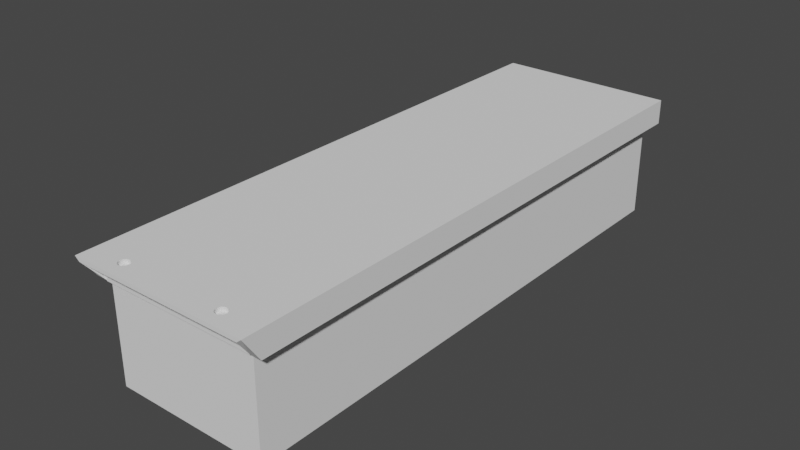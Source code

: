 # Source: electronics_housing.blend  (saved by Blender 2.81.16; exported with 4.5.12 LTS)
import bpy
from mathutils import Matrix  # noqa: F401  (used for matrix-valued properties, if any)

bpy.ops.wm.read_factory_settings(use_empty=True)
scene = bpy.context.scene
scene.name = 'Scene'

# ---- collections
col_collection = bpy.data.collections.new('Collection'); scene.collection.children.link(col_collection)

# ---- world
world_world = bpy.data.worlds.new('World'); scene.world = world_world
world_world.use_nodes = True; world_world.node_tree.nodes.clear()
_N = world_world.node_tree.nodes; _L = world_world.node_tree.links
n0 = _N.new('ShaderNodeOutputWorld'); n0.name = 'World Output'; n0.location = (300, 300)
n1 = _N.new('ShaderNodeBackground'); n1.name = 'Background'; n1.location = (10, 300)
n1.inputs[0].default_value = (0.05088, 0.05088, 0.05088, 1.0)
_L.new(n1.outputs[0], n0.inputs[0])
n0.is_active_output = True
world_world.color = (0.05088, 0.05088, 0.05088)
world_world.use_sun_shadow = False
world_world.sun_shadow_jitter_overblur = 0.0

# ---- meshes
me_cube_001 = bpy.data.meshes.new('Cube.001')
me_cube_001.from_pydata([(-1.0, -1.0, -1.0), (-1.0, -1.0, 1.0), (-1.0, 1.0, -1.0), (-1.0, 1.0, 1.0), (1.0, -1.0, -1.0), (1.0, -1.0, 1.0), (1.0, 1.0, -1.0), (1.0, 1.0, 1.0)], [], [(0, 1, 3, 2), (2, 3, 7, 6), (6, 7, 5, 4), (4, 5, 1, 0), (2, 6, 4, 0), (7, 3, 1, 5)])
_uv = me_cube_001.uv_layers.new(name='UVMap')
_uv.uv.foreach_set('vector', [0.375, 0.0, 0.625, 0.0, 0.625, 0.25, 0.375, 0.25, 0.375, 0.25, 0.625, 0.25, 0.625, 0.5, 0.375, 0.5, 0.375, 0.5, 0.625, 0.5, 0.625, 0.75, 0.375, 0.75, 0.375, 0.75, 0.625, 0.75, 0.625, 1.0, 0.375, 1.0, 0.125, 0.5, 0.375, 0.5, 0.375, 0.75, 0.125, 0.75, 0.625, 0.5, 0.875, 0.5, 0.875, 0.75, 0.625, 0.75])
me_cube_001.use_remesh_fix_poles = True
me_cube_001.use_remesh_preserve_attributes = False
me_cube_001.use_mirror_vertex_groups = False
me_cube_001.update()
me_cube_004 = bpy.data.meshes.new('Cube.004')
me_cube_004.from_pydata([(-0.949, 0.9885, 0.6877), (0.949, 0.9885, 0.6877), (-1.0, -1.0, -1.0), (1.0, -1.0, -1.0), (-0.8703, 0.9885, -1.0), (0.8721, 0.9885, -1.0), (0.8721, -1.0, -1.0), (-0.8703, -1.0, -1.0), (-1.0, -1.0, -1.0), (1.0, -1.0, -1.0), (0.8721, -1.0, -1.0), (-0.8703, -1.0, -1.0), (-1.0, -1.0, -1.0), (-1.0, -1.062, 1.0), (1.0, -1.062, 1.0), (1.0, -1.001, -1.0), (0.8721, -1.001, -1.0), (0.949, -1.062, 0.6877), (-0.949, -1.062, 0.6877), (-0.8703, -1.0, -1.0), (0.5339, -0.9939, 1.0), (0.5339, -0.9939, 0.6877), (0.5393, -0.9906, 1.0), (0.5393, -0.9906, 0.6877), (0.6107, -0.9835, 1.0), (0.6107, -0.9835, 0.6877), (0.5997, -0.9824, 1.0), (0.5997, -0.9824, 0.6877), (0.5305, -0.9975, 1.0), (0.5305, -0.9975, 0.6877), (0.6298, -0.9877, 1.0), (0.6298, -0.9877, 0.6877), (0.6209, -1.017, 1.0), (0.6209, -1.017, 0.6877), (0.6107, -1.019, 1.0), (0.6107, -1.019, 0.6877), (0.6371, -0.9906, 1.0), (0.6371, -0.9906, 0.6877), (0.5997, -1.02, 1.0), (0.5997, -1.02, 0.6877), (0.5657, -1.019, 1.0), (0.5657, -1.019, 0.6877), (0.5294, -1.001, 1.0), (0.5294, -1.001, 0.6877), (0.5657, -0.9835, 1.0), (0.5657, -0.9835, 0.6877), (0.5556, -1.017, 1.0), (0.5556, -1.017, 0.6877), (0.6459, -1.005, 1.0), (0.6459, -1.005, 0.6877), (0.6298, -1.015, 1.0), (0.6298, -1.015, 0.6877), (0.6426, -1.009, 1.0), (0.6426, -1.009, 0.6877), (0.6471, -1.001, 1.0), (0.6471, -1.001, 0.6877), (0.5466, -0.9877, 1.0), (0.5466, -0.9877, 0.6877), (0.5556, -0.9853, 1.0), (0.5556, -0.9853, 0.6877), (0.5882, -1.021, 1.0), (0.5882, -1.021, 0.6877), (0.5882, -0.9821, 1.0), (0.5882, -0.9821, 0.6877), (0.6459, -0.9975, 1.0), (0.6459, -0.9975, 0.6877), (0.6209, -0.9853, 1.0), (0.6209, -0.9853, 0.6877), (0.6426, -0.9939, 1.0), (0.6426, -0.9939, 0.6877), (0.5339, -1.009, 1.0), (0.5339, -1.009, 0.6877), (0.5393, -1.012, 1.0), (0.5393, -1.012, 0.6877), (0.5305, -1.005, 1.0), (0.5305, -1.005, 0.6877), (0.5466, -1.015, 1.0), (0.5466, -1.015, 0.6877), (0.5768, -1.02, 1.0), (0.5768, -1.02, 0.6877), (0.6371, -1.012, 1.0), (0.6371, -1.012, 0.6877), (0.5768, -0.9824, 1.0), (0.5768, -0.9824, 0.6877), (-0.6426, -0.9939, 1.0), (-0.6426, -0.9939, 0.6877), (-0.6371, -0.9906, 1.0), (-0.6371, -0.9906, 0.6877), (-0.5657, -0.9835, 1.0), (-0.5657, -0.9835, 0.6877), (-0.5768, -0.9824, 1.0), (-0.5768, -0.9824, 0.6877), (-0.6459, -0.9975, 1.0), (-0.6459, -0.9975, 0.6877), (-0.5466, -0.9877, 1.0), (-0.5466, -0.9877, 0.6877), (-0.5556, -1.017, 1.0), (-0.5556, -1.017, 0.6877), (-0.5657, -1.019, 1.0), (-0.5657, -1.019, 0.6877), (-0.5393, -0.9906, 1.0), (-0.5393, -0.9906, 0.6877), (-0.5768, -1.02, 1.0), (-0.5768, -1.02, 0.6877), (-0.6107, -1.019, 1.0), (-0.6107, -1.019, 0.6877), (-0.6471, -1.001, 1.0), (-0.6471, -1.001, 0.6877), (-0.6107, -0.9835, 1.0), (-0.6107, -0.9835, 0.6877), (-0.6209, -1.017, 1.0), (-0.6209, -1.017, 0.6877), (-0.5305, -1.005, 1.0), (-0.5305, -1.005, 0.6877), (-0.5466, -1.015, 1.0), (-0.5466, -1.015, 0.6877), (-0.5339, -1.009, 1.0), (-0.5339, -1.009, 0.6877), (-0.5294, -1.001, 1.0), (-0.5294, -1.001, 0.6877), (-0.6298, -0.9877, 1.0), (-0.6298, -0.9877, 0.6877), (-0.6209, -0.9853, 1.0), (-0.6209, -0.9853, 0.6877), (-0.5882, -1.021, 1.0), (-0.5882, -1.021, 0.6877), (-0.5882, -0.9821, 1.0), (-0.5882, -0.9821, 0.6877), (-0.5305, -0.9975, 1.0), (-0.5305, -0.9975, 0.6877), (-0.5556, -0.9853, 1.0), (-0.5556, -0.9853, 0.6877), (-0.5339, -0.9939, 1.0), (-0.5339, -0.9939, 0.6877), (-0.6426, -1.009, 1.0), (-0.6426, -1.009, 0.6877), (-0.6371, -1.012, 1.0), (-0.6371, -1.012, 0.6877), (-0.6459, -1.005, 1.0), (-0.6459, -1.005, 0.6877), (-0.6298, -1.015, 1.0), (-0.6298, -1.015, 0.6877), (-0.5997, -1.02, 1.0), (-0.5997, -1.02, 0.6877), (-0.5393, -1.012, 1.0), (-0.5393, -1.012, 0.6877), (-0.5997, -0.9824, 1.0), (-0.5997, -0.9824, 0.6877), (-1.0, 1.016, 1.0), (-1.0, 1.016, -1.0), (1.0, 1.016, -1.0), (1.0, 1.016, 1.0)], [], [(42, 118, 112, 116, 144, 114, 96, 98, 102, 124, 142, 104, 110, 140, 136, 134, 138, 106, 13, 14, 54, 48, 52, 80, 50, 32, 34, 38, 60, 78, 40, 46, 76, 72, 70, 74), (2, 7, 19, 12), (14, 15, 3, 9, 150, 151), (5, 1, 0, 4), (8, 149, 150, 9, 10, 5, 4, 11), (3, 6, 10, 9), (6, 16, 17, 1, 5, 10), (0, 18, 19, 7, 11, 4), (1, 17, 55, 65, 69, 37, 31, 67, 25, 27, 63, 83, 45, 59, 57, 23, 21, 29, 43, 119, 129, 133, 101, 95, 131, 89, 91, 127, 147, 109, 123, 121, 87, 85, 93, 107, 18, 0), (7, 2, 8, 11), (15, 14, 13, 12, 19, 18, 17, 16), (6, 3, 15, 16), (13, 148, 149, 8, 2, 12), (49, 48, 54, 55), (51, 50, 80, 81), (81, 80, 52, 53), (29, 28, 42, 43), (65, 64, 68, 69), (55, 54, 64, 65), (37, 36, 30, 31), (63, 62, 82, 83), (79, 78, 60, 61), (23, 22, 20, 21), (61, 60, 38, 39), (83, 82, 44, 45), (31, 30, 66, 67), (47, 46, 40, 41), (67, 66, 24, 25), (33, 32, 50, 51), (59, 58, 56, 57), (21, 20, 28, 29), (35, 34, 32, 33), (77, 76, 46, 47), (71, 70, 72, 73), (27, 26, 62, 63), (69, 68, 36, 37), (43, 42, 74, 75), (53, 52, 48, 49), (41, 40, 78, 79), (45, 44, 58, 59), (25, 24, 26, 27), (39, 38, 34, 35), (75, 74, 70, 71), (57, 56, 22, 23), (73, 72, 76, 77), (113, 112, 118, 119), (115, 114, 144, 145), (145, 144, 116, 117), (93, 92, 106, 107), (129, 128, 132, 133), (119, 118, 128, 129), (101, 100, 94, 95), (127, 126, 146, 147), (143, 142, 124, 125), (87, 86, 84, 85), (125, 124, 102, 103), (147, 146, 108, 109), (95, 94, 130, 131), (111, 110, 104, 105), (131, 130, 88, 89), (97, 96, 114, 115), (123, 122, 120, 121), (85, 84, 92, 93), (99, 98, 96, 97), (141, 140, 110, 111), (135, 134, 136, 137), (91, 90, 126, 127), (133, 132, 100, 101), (107, 106, 138, 139), (117, 116, 112, 113), (105, 104, 142, 143), (109, 108, 122, 123), (89, 88, 90, 91), (103, 102, 98, 99), (139, 138, 134, 135), (121, 120, 86, 87), (137, 136, 140, 141), (149, 148, 151, 150), (14, 151, 148, 13, 106, 92, 84, 86, 120, 122, 108, 146, 126, 90, 88, 130, 94, 100, 132, 128, 118, 42, 28, 20, 22, 56, 58, 44, 82, 62, 26, 24, 66, 30, 36, 68, 64, 54), (18, 107, 139, 135, 137, 141, 111, 105, 143, 125, 103, 99, 97, 115, 145, 117, 113, 119, 43, 75, 71, 73, 77, 47, 41, 79, 61, 39, 35, 33, 51, 81, 53, 49, 55, 17)])
_uv = me_cube_004.uv_layers.new(name='UVMap')
_uv.uv.foreach_set('vector', [0.6277, 0.7987, 0.6291, 0.9297, 0.6288, 0.9306, 0.6285, 0.9317, 0.6283, 0.9331, 0.6281, 0.9346, 0.6279, 0.9361, 0.6278, 0.9377, 0.6277, 0.9393, 0.6277, 0.9408, 0.6278, 0.9421, 0.6279, 0.9433, 0.628, 0.9442, 0.6282, 0.9448, 0.6285, 0.9451, 0.6288, 0.9451, 0.6291, 0.9447, 0.6294, 0.9441, 0.625, 1.0, 0.625, 0.75, 0.6275, 0.7843, 0.6274, 0.785, 0.6272, 0.786, 0.6271, 0.7872, 0.627, 0.7886, 0.6269, 0.79, 0.6269, 0.7916, 0.6268, 0.7931, 0.6268, 0.7946, 0.6268, 0.796, 0.6269, 0.7972, 0.627, 0.7981, 0.6271, 0.7988, 0.6273, 0.7993, 0.6274, 0.7994, 0.6276, 0.7992, 0.375, 1.0, 0.375, 0.9838, 0.375, 0.9838, 0.375, 1.0, 0.625, 0.75, 0.375, 0.75, 0.375, 0.75, 0.375, 0.75, 0.375, 0.5, 0.625, 0.5, 0.3789, 0.5, 0.625, 0.5, 0.625, 0.25, 0.3789, 0.25, 0.125, 0.75, 0.125, 0.5, 0.375, 0.5, 0.375, 0.75, 0.359, 0.75, 0.359, 0.5014, 0.1412, 0.5014, 0.1412, 0.75, 0.375, 0.75, 0.375, 0.766, 0.375, 0.766, 0.375, 0.75, 0.375, 0.766, 0.375, 0.766, 0.586, 0.7564, 0.625, 0.5, 0.3789, 0.5, 0.375, 0.766, 0.625, 0.25, 0.586, 0.9936, 0.375, 0.9838, 0.375, 0.9838, 0.3789, 0.0001574, 0.3789, 0.25, 0.625, 0.5, 0.586, 0.7564, 0.5896, 0.7842, 0.5898, 0.7837, 0.59, 0.7836, 0.5902, 0.7837, 0.5904, 0.7841, 0.5905, 0.7848, 0.5907, 0.7858, 0.5908, 0.787, 0.5908, 0.7883, 0.5908, 0.7898, 0.5908, 0.7913, 0.5907, 0.7928, 0.5906, 0.7943, 0.5905, 0.7957, 0.5903, 0.7969, 0.5901, 0.7979, 0.5898, 0.7987, 0.5913, 0.9296, 0.5917, 0.929, 0.592, 0.9287, 0.5924, 0.9287, 0.5927, 0.929, 0.593, 0.9296, 0.5932, 0.9305, 0.5933, 0.9316, 0.5934, 0.9329, 0.5934, 0.9344, 0.5934, 0.9359, 0.5932, 0.9375, 0.593, 0.9391, 0.5927, 0.9406, 0.5924, 0.9419, 0.592, 0.9431, 0.5916, 0.944, 0.586, 0.9936, 0.875, 0.5, 0.375, 0.9838, 0.375, 1.0, 0.375, 1.0, 0.375, 0.9838, 0.375, 0.75, 0.625, 0.75, 0.625, 1.0, 0.375, 1.0, 0.375, 0.9838, 0.586, 0.9936, 0.586, 0.7564, 0.375, 0.766, 0.375, 0.766, 0.375, 0.75, 0.375, 0.75, 0.375, 0.766, 0.625, 1.0, 0.625, 0.25, 0.375, 0.25, 0.375, 1.0, 0.375, 1.0, 0.375, 1.0, 0.7188, 0.769, 0.7188, 0.7827, 0.75, 0.7827, 0.75, 0.769, 0.625, 0.769, 0.625, 0.7827, 0.6562, 0.7827, 0.6563, 0.769, 0.6563, 0.769, 0.6562, 0.7827, 0.6875, 0.7827, 0.6875, 0.769, 0.2188, 0.769, 0.2188, 0.7827, 0.25, 0.7827, 0.25, 0.769, 0.7812, 0.769, 0.7812, 0.7827, 0.8125, 0.7827, 0.8125, 0.769, 0.75, 0.769, 0.75, 0.7827, 0.7812, 0.7827, 0.7812, 0.769, 0.8438, 0.769, 0.8438, 0.7827, 0.875, 0.7827, 0.875, 0.769, 0.0, 0.769, 0.0, 0.7827, 0.03125, 0.7827, 0.03125, 0.769, 0.4688, 0.769, 0.4688, 0.7827, 0.5, 0.7827, 0.5, 0.769, 0.1562, 0.769, 0.1562, 0.7827, 0.1875, 0.7827, 0.1875, 0.769, 0.5, 0.769, 0.5, 0.7827, 0.5312, 0.7827, 0.5312, 0.769, 0.03125, 0.769, 0.03125, 0.7827, 0.0625, 0.7827, 0.0625, 0.769, 0.875, 0.769, 0.875, 0.7827, 0.9062, 0.7827, 0.9062, 0.769, 0.4063, 0.769, 0.4062, 0.7827, 0.4375, 0.7827, 0.4375, 0.769, 0.9062, 0.769, 0.9062, 0.7827, 0.9375, 0.7827, 0.9375, 0.769, 0.5938, 0.769, 0.5938, 0.7827, 0.625, 0.7827, 0.625, 0.769, 0.09375, 0.769, 0.09375, 0.7827, 0.125, 0.7827, 0.125, 0.769, 0.1875, 0.769, 0.1875, 0.7827, 0.2188, 0.7827, 0.2188, 0.769, 0.5625, 0.769, 0.5625, 0.7827, 0.5938, 0.7827, 0.5938, 0.769, 0.375, 0.769, 0.375, 0.7827, 0.4062, 0.7827, 0.4063, 0.769, 0.3125, 0.769, 0.3125, 0.7827, 0.3438, 0.7827, 0.3438, 0.769, 0.9688, 0.769, 0.9688, 0.7827, 1.0, 0.7827, 1.0, 0.769, 0.8125, 0.769, 0.8125, 0.7827, 0.8438, 0.7827, 0.8438, 0.769, 0.25, 0.769, 0.25, 0.7827, 0.2812, 0.7827, 0.2812, 0.769, 0.6875, 0.769, 0.6875, 0.7827, 0.7188, 0.7827, 0.7188, 0.769, 0.4375, 0.769, 0.4375, 0.7827, 0.4688, 0.7827, 0.4688, 0.769, 0.0625, 0.769, 0.0625, 0.7827, 0.09375, 0.7827, 0.09375, 0.769, 0.9375, 0.769, 0.9375, 0.7827, 0.9688, 0.7827, 0.9688, 0.769, 0.5312, 0.769, 0.5312, 0.7827, 0.5625, 0.7827, 0.5625, 0.769, 0.2812, 0.769, 0.2812, 0.7827, 0.3125, 0.7827, 0.3125, 0.769, 0.125, 0.769, 0.125, 0.7827, 0.1562, 0.7827, 0.1562, 0.769, 0.3438, 0.769, 0.3438, 0.7827, 0.375, 0.7827, 0.375, 0.769, 0.7188, 0.7508, 0.7188, 0.7645, 0.75, 0.7645, 0.75, 0.7508, 0.625, 0.7508, 0.625, 0.7645, 0.6562, 0.7645, 0.6562, 0.7508, 0.6562, 0.7508, 0.6562, 0.7645, 0.6875, 0.7645, 0.6875, 0.7508, 0.2188, 0.7508, 0.2188, 0.7645, 0.25, 0.7645, 0.25, 0.7508, 0.7812, 0.7508, 0.7812, 0.7645, 0.8125, 0.7645, 0.8125, 0.7508, 0.75, 0.7508, 0.75, 0.7645, 0.7812, 0.7645, 0.7812, 0.7508, 0.8438, 0.7508, 0.8438, 0.7645, 0.875, 0.7645, 0.875, 0.7508, 0.0, 0.7508, 0.0, 0.7645, 0.03125, 0.7645, 0.03125, 0.7508, 0.4688, 0.7508, 0.4688, 0.7645, 0.5, 0.7645, 0.5, 0.7508, 0.1562, 0.7508, 0.1562, 0.7645, 0.1875, 0.7645, 0.1875, 0.7508, 0.5, 0.7508, 0.5, 0.7645, 0.5312, 0.7645, 0.5312, 0.7508, 0.03125, 0.7508, 0.03125, 0.7645, 0.0625, 0.7645, 0.0625, 0.7508, 0.875, 0.7508, 0.875, 0.7645, 0.9062, 0.7645, 0.9062, 0.7508, 0.4062, 0.7508, 0.4062, 0.7645, 0.4375, 0.7645, 0.4375, 0.7508, 0.9062, 0.7508, 0.9062, 0.7645, 0.9375, 0.7645, 0.9375, 0.7508, 0.5938, 0.7508, 0.5938, 0.7645, 0.625, 0.7645, 0.625, 0.7508, 0.09375, 0.7508, 0.09375, 0.7645, 0.125, 0.7645, 0.125, 0.7508, 0.1875, 0.7508, 0.1875, 0.7645, 0.2188, 0.7645, 0.2188, 0.7508, 0.5625, 0.7508, 0.5625, 0.7645, 0.5938, 0.7645, 0.5938, 0.7508, 0.375, 0.7508, 0.375, 0.7645, 0.4062, 0.7645, 0.4062, 0.7508, 0.3125, 0.7508, 0.3125, 0.7645, 0.3438, 0.7645, 0.3438, 0.7508, 0.9688, 0.7508, 0.9688, 0.7645, 1.0, 0.7645, 1.0, 0.7508, 0.8125, 0.7508, 0.8125, 0.7645, 0.8438, 0.7645, 0.8438, 0.7508, 0.25, 0.7508, 0.25, 0.7645, 0.2812, 0.7645, 0.2812, 0.7508, 0.6875, 0.7508, 0.6875, 0.7645, 0.7188, 0.7645, 0.7188, 0.7508, 0.4375, 0.7508, 0.4375, 0.7645, 0.4688, 0.7645, 0.4688, 0.7508, 0.0625, 0.7508, 0.0625, 0.7645, 0.09375, 0.7645, 0.09375, 0.7508, 0.9375, 0.7508, 0.9375, 0.7645, 0.9688, 0.7645, 0.9688, 0.7508, 0.5312, 0.7508, 0.5312, 0.7645, 0.5625, 0.7645, 0.5625, 0.7508, 0.2812, 0.7508, 0.2812, 0.7645, 0.3125, 0.7645, 0.3125, 0.7508, 0.125, 0.7508, 0.125, 0.7645, 0.1562, 0.7645, 0.1562, 0.7508, 0.3438, 0.7508, 0.3438, 0.7645, 0.375, 0.7645, 0.375, 0.7508, 0.375, 0.25, 0.625, 0.25, 0.625, 0.5, 0.375, 0.5, 0.625, 0.75, 0.625, 0.5, 0.875, 0.5, 0.625, 1.0, 0.6294, 0.9441, 0.6297, 0.9432, 0.63, 0.9421, 0.6303, 0.9407, 0.6305, 0.9392, 0.6307, 0.9377, 0.6308, 0.9361, 0.6308, 0.9345, 0.6308, 0.933, 0.6307, 0.9317, 0.6306, 0.9306, 0.6304, 0.9297, 0.6302, 0.9291, 0.63, 0.9288, 0.6297, 0.9288, 0.6294, 0.9291, 0.6291, 0.9297, 0.6277, 0.7987, 0.6279, 0.798, 0.628, 0.797, 0.6282, 0.7958, 0.6283, 0.7944, 0.6283, 0.7929, 0.6284, 0.7914, 0.6284, 0.7899, 0.6284, 0.7884, 0.6283, 0.787, 0.6283, 0.7859, 0.6282, 0.7849, 0.6281, 0.7842, 0.6279, 0.7838, 0.6278, 0.7836, 0.6276, 0.7838, 0.6275, 0.7843, 0.586, 0.9936, 0.5916, 0.944, 0.5912, 0.9446, 0.5909, 0.945, 0.5905, 0.945, 0.5902, 0.9447, 0.5899, 0.9441, 0.5897, 0.9432, 0.5896, 0.942, 0.5895, 0.9407, 0.5895, 0.9392, 0.5896, 0.9376, 0.5898, 0.936, 0.59, 0.9345, 0.5903, 0.933, 0.5906, 0.9317, 0.5909, 0.9305, 0.5913, 0.9296, 0.5898, 0.7987, 0.5896, 0.7991, 0.5894, 0.7993, 0.5892, 0.7992, 0.589, 0.7988, 0.5888, 0.7981, 0.5887, 0.7971, 0.5886, 0.7959, 0.5886, 0.7946, 0.5886, 0.7931, 0.5886, 0.7915, 0.5887, 0.79, 0.5888, 0.7885, 0.589, 0.7871, 0.5892, 0.7859, 0.5894, 0.7849, 0.5896, 0.7842, 0.586, 0.7564])
me_cube_004.use_remesh_fix_poles = True
me_cube_004.use_remesh_preserve_attributes = False
me_cube_004.use_mirror_vertex_groups = False
me_cube_004.update()
me_cube_006 = bpy.data.meshes.new('Cube.006')
me_cube_006.from_pydata([(-0.9158, -1.0, -1.0), (-1.0, -1.072, 1.0), (-0.9158, 1.0, -1.0), (-1.0, 1.0, 1.0), (0.9177, -1.0, -1.0), (1.0, -1.072, 1.0), (0.9177, 1.0, -1.0), (1.0, 1.0, 1.0), (-0.8376, 0.9752, 1.0), (-0.8376, 0.9752, -1.0), (0.8367, 0.9752, -1.0), (0.8367, 0.9752, 1.0), (0.8367, -0.9028, 1.0), (0.8367, -0.9753, -1.0), (0.8367, -0.9755, 1.0), (0.8367, -0.9755, -1.0), (-0.8376, 0.9751, -1.0), (-0.8376, -0.9755, 1.0), (-0.8376, -0.9755, -1.0), (-0.836, -0.9755, 1.0), (-0.8334, -0.9742, -9.548), (-0.8334, 0.9739, -9.548), (0.8326, -0.9742, -9.548), (0.8326, 0.9739, -9.548), (-0.9167, -1.0, -10.34), (-0.9167, -1.0, 0.9967), (-0.9167, 0.9999, -10.34), (-0.9167, 0.9999, 0.9967), (0.9159, -1.0, -10.34), (0.9159, -1.0, 0.9967), (0.9159, 0.9999, -10.34), (0.9159, 0.9999, 0.9967), (-0.8334, 0.9739, 0.9967), (0.8326, 0.9739, 0.9967), (0.8326, -0.9742, 0.9967), (0.8326, -0.9092, 0.9967), (-0.8334, 0.909, 0.9967), (-0.8334, -0.9742, 0.9967), (-0.6636, -1.009, 1.0), (-0.6636, -1.009, -0.7375), (-0.6598, -1.007, 1.0), (-0.6598, -1.007, -0.7999), (-0.6092, -1.002, 1.0), (-0.6092, -1.002, -0.9328), (-0.617, -1.002, 1.0), (-0.617, -1.002, -0.9534), (-0.666, -1.012, 1.0), (-0.666, -1.012, -0.6698), (-0.5957, -1.005, 1.0), (-0.5957, -1.005, -0.8546), (-0.602, -1.025, 1.0), (-0.602, -1.025, -0.2992), (-0.6092, -1.026, 1.0), (-0.6092, -1.026, -0.2659), (-0.5905, -1.007, 1.0), (-0.5905, -1.007, -0.7999), (-0.617, -1.027, 1.0), (-0.617, -1.027, -0.2453), (-0.6411, -1.026, 1.0), (-0.6411, -1.026, -0.2659), (-0.6668, -1.014, 1.0), (-0.6668, -1.014, -0.5993), (-0.6411, -1.002, 1.0), (-0.6411, -1.002, -0.9328), (-0.6483, -1.025, 1.0), (-0.6483, -1.025, -0.2992), (-0.5843, -1.017, 1.0), (-0.5843, -1.017, -0.5289), (-0.5957, -1.024, 1.0), (-0.5957, -1.024, -0.3441), (-0.5867, -1.019, 1.0), (-0.5867, -1.019, -0.4612), (-0.5835, -1.014, 1.0), (-0.5835, -1.014, -0.5993), (-0.6546, -1.005, 1.0), (-0.6546, -1.005, -0.8546), (-0.6483, -1.004, 1.0), (-0.6483, -1.004, -0.8995), (-0.6252, -1.027, 1.0), (-0.6252, -1.027, -0.2384), (-0.6252, -1.001, 1.0), (-0.6252, -1.001, -0.9603), (-0.5843, -1.012, 1.0), (-0.5843, -1.012, -0.6698), (-0.602, -1.004, 1.0), (-0.602, -1.004, -0.8995), (-0.5867, -1.009, 1.0), (-0.5867, -1.009, -0.7375), (-0.6636, -1.019, 1.0), (-0.6636, -1.019, -0.4612), (-0.6598, -1.022, 1.0), (-0.6598, -1.022, -0.3988), (-0.666, -1.017, 1.0), (-0.666, -1.017, -0.5289), (-0.6546, -1.024, 1.0), (-0.6546, -1.024, -0.3441), (-0.6333, -1.027, 1.0), (-0.6333, -1.027, -0.2453), (-0.5905, -1.022, 1.0), (-0.5905, -1.022, -0.3988), (-0.6333, -1.002, 1.0), (-0.6333, -1.002, -0.9534), (0.5858, -1.009, 1.0), (0.5858, -1.009, -0.7375), (0.5897, -1.007, 1.0), (0.5897, -1.007, -0.7999), (0.6403, -1.002, 1.0), (0.6417, -1.003, -0.9263), (0.6403, -1.002, -0.9328), (0.6324, -1.002, 1.0), (0.6324, -1.002, -0.9534), (0.5835, -1.012, 1.0), (0.5835, -1.012, -0.6698), (0.6538, -1.005, 1.0), (0.6538, -1.005, -0.8546), (0.6475, -1.025, 1.0), (0.6475, -1.025, -0.2992), (0.6403, -1.026, 1.0), (0.6403, -1.026, -0.2659), (0.659, -1.007, 1.0), (0.659, -1.007, -0.7999), (0.6324, -1.027, 1.0), (0.6324, -1.027, -0.2453), (0.6084, -1.026, 1.0), (0.6084, -1.026, -0.2659), (0.5827, -1.014, 1.0), (0.5827, -1.014, -0.5993), (0.6084, -1.002, 1.0), (0.6084, -1.002, -0.9328), (0.6049, -1.003, -0.9165), (0.6012, -1.025, 1.0), (0.6012, -1.025, -0.2992), (0.6652, -1.017, 1.0), (0.6652, -1.017, -0.5289), (0.6538, -1.024, 1.0), (0.6538, -1.024, -0.3441), (0.6628, -1.019, 1.0), (0.6628, -1.019, -0.4612), (0.666, -1.014, 1.0), (0.666, -1.014, -0.5993), (0.5949, -1.005, 1.0), (0.5949, -1.005, -0.8546), (0.6012, -1.004, 1.0), (0.6012, -1.004, -0.8995), (0.6243, -1.027, 1.0), (0.6243, -1.027, -0.2384), (0.6243, -1.001, 1.0), (0.6243, -1.001, -0.9603), (0.6652, -1.012, 1.0), (0.6652, -1.012, -0.6698), (0.6475, -1.004, 1.0), (0.6475, -1.004, -0.8995), (0.6628, -1.009, 1.0), (0.6628, -1.009, -0.7375), (0.5858, -1.019, 1.0), (0.5858, -1.019, -0.4612), (0.5897, -1.022, 1.0), (0.5897, -1.022, -0.3988), (0.5835, -1.017, 1.0), (0.5835, -1.017, -0.5289), (0.5949, -1.024, 1.0), (0.5949, -1.024, -0.3441), (0.6162, -1.027, 1.0), (0.6162, -1.027, -0.2453), (0.659, -1.022, 1.0), (0.659, -1.022, -0.3988), (0.6162, -1.002, 1.0), (0.6162, -1.002, -0.9534)], [], [(0, 1, 3, 2), (2, 3, 7, 6), (6, 7, 5, 4), (4, 107, 108, 110, 147, 167, 128, 129, 73, 83, 87, 55, 49, 85, 43, 45, 81, 101, 63, 77, 75, 41, 39, 47, 61, 0), (2, 6, 4, 13, 10, 9, 16), (7, 3, 1, 19, 17, 8, 11, 12, 5), (5, 12, 14, 138, 132, 136, 164, 134, 115, 117, 121, 144, 162, 123, 130, 160, 156, 154, 158, 125, 72, 66, 70, 98, 68, 50, 52, 56, 78, 96, 58, 64, 94, 90, 88, 92, 60, 19, 1), (15, 14, 12, 11, 10, 13), (10, 11, 8, 9), (9, 8, 17, 18, 16), (18, 17, 19, 14, 15), (16, 18, 15, 13, 4, 0, 2), (20, 21, 32, 36, 37), (21, 23, 33, 32), (23, 22, 34, 35, 33), (22, 20, 37, 34), (21, 20, 22, 23), (24, 25, 27, 26), (26, 27, 31, 30), (30, 31, 29, 28), (28, 29, 25, 24), (26, 30, 28, 24), (31, 27, 36, 32, 33, 35, 29), (29, 35, 34, 37, 36, 27, 25), (67, 66, 72, 73), (69, 68, 98, 99), (99, 98, 70, 71), (47, 46, 60, 61), (83, 82, 86, 87), (73, 72, 82, 83), (55, 54, 48, 49), (81, 80, 100, 101), (97, 96, 78, 79), (41, 40, 38, 39), (79, 78, 56, 57), (101, 100, 62, 63), (49, 48, 84, 85), (65, 64, 58, 59), (85, 84, 42, 43), (51, 50, 68, 69), (77, 76, 74, 75), (39, 38, 46, 47), (53, 52, 50, 51), (95, 94, 64, 65), (89, 88, 90, 91), (45, 44, 80, 81), (87, 86, 54, 55), (61, 60, 92, 93), (71, 70, 66, 67), (59, 58, 96, 97), (0, 61, 93, 89, 91, 95, 65, 59, 97, 79, 57, 53, 51, 69, 99, 71, 67, 73, 129, 143, 141, 105, 103, 112, 126, 159, 155, 157, 161, 131, 124, 163, 145, 122, 118, 116, 135, 165, 137, 133, 139, 149, 153, 120, 114, 151, 107, 4, 5, 1), (63, 62, 76, 77), (43, 42, 44, 45), (57, 56, 52, 53), (93, 92, 88, 89), (75, 74, 40, 41), (19, 60, 46, 38, 40, 74, 76, 62, 100, 80, 44, 42, 84, 48, 54, 86, 82, 72, 14), (91, 90, 94, 95), (133, 132, 138, 139), (135, 134, 164, 165), (165, 164, 136, 137), (112, 111, 125, 126), (149, 148, 152, 153), (139, 138, 148, 149), (120, 119, 113, 114), (147, 146, 166, 167), (163, 162, 144, 145), (105, 104, 102, 103), (145, 144, 121, 122), (167, 166, 127, 128), (114, 113, 150, 151), (131, 130, 123, 124), (151, 150, 106, 108, 107), (116, 115, 134, 135), (143, 142, 140, 141), (103, 102, 111, 112), (118, 117, 115, 116), (161, 160, 130, 131), (155, 154, 156, 157), (110, 109, 146, 147), (153, 152, 119, 120), (126, 125, 158, 159), (137, 136, 132, 133), (124, 123, 162, 163), (128, 127, 142, 143, 129), (159, 158, 154, 155), (108, 106, 109, 110), (122, 121, 117, 118), (141, 140, 104, 105), (72, 125, 111, 102, 104, 140, 142, 127, 166, 146, 109, 106, 150, 113, 119, 152, 148, 138, 14), (157, 156, 160, 161)])
_uv = me_cube_006.uv_layers.new(name='UVMap')
_uv.uv.foreach_set('vector', [0.375, 0.0, 0.625, 0.0, 0.625, 0.25, 0.375, 0.25, 0.375, 0.25, 0.625, 0.25, 0.625, 0.5, 0.375, 0.5, 0.375, 0.5, 0.625, 0.5, 0.625, 0.75, 0.375, 0.75, 0.375, 0.75, 0.3842, 0.7874, 0.3834, 0.7876, 0.3808, 0.7888, 0.38, 0.7899, 0.3808, 0.791, 0.3834, 0.792, 0.3854, 0.7924, 0.4251, 0.9535, 0.4163, 0.9539, 0.4078, 0.9545, 0.4, 0.9552, 0.3932, 0.956, 0.3876, 0.957, 0.3834, 0.9581, 0.3808, 0.9592, 0.38, 0.9603, 0.3808, 0.9614, 0.3834, 0.9624, 0.3876, 0.9633, 0.3932, 0.964, 0.4, 0.9645, 0.4078, 0.9648, 0.4163, 0.9649, 0.4251, 0.9647, 0.375, 1.0, 0.125, 0.5, 0.375, 0.5, 0.375, 0.75, 0.364, 0.7469, 0.364, 0.5031, 0.1357, 0.5031, 0.1357, 0.5031, 0.625, 0.5, 0.875, 0.5, 0.875, 0.75, 0.8545, 0.7384, 0.8547, 0.7384, 0.8547, 0.503, 0.6454, 0.503, 0.6454, 0.7296, 0.625, 0.75, 0.625, 0.75, 0.6454, 0.7296, 0.6454, 0.7384, 0.6668, 0.7431, 0.6669, 0.7434, 0.6672, 0.7437, 0.6676, 0.7439, 0.6683, 0.7442, 0.6691, 0.7444, 0.67, 0.7445, 0.6709, 0.7446, 0.672, 0.7446, 0.673, 0.7446, 0.674, 0.7445, 0.6749, 0.7444, 0.6756, 0.7442, 0.6763, 0.7439, 0.6768, 0.7437, 0.6771, 0.7434, 0.6772, 0.7431, 0.8229, 0.7431, 0.823, 0.7434, 0.8233, 0.7437, 0.8238, 0.7439, 0.8245, 0.7442, 0.8253, 0.7444, 0.8262, 0.7445, 0.8271, 0.7446, 0.8281, 0.7446, 0.8292, 0.7446, 0.8301, 0.7445, 0.831, 0.7444, 0.8318, 0.7442, 0.8325, 0.7439, 0.833, 0.7437, 0.8333, 0.7434, 0.8334, 0.7431, 0.8545, 0.7384, 0.875, 0.75, 0.5749, 0.75, 0.6215, 0.75, 0.6215, 0.7407, 0.6215, 0.5, 0.5749, 0.5, 0.5749, 0.75, 0.5749, 0.5, 0.6215, 0.5, 0.6215, 0.25, 0.5749, 0.25, 0.5749, 0.25, 0.6215, 0.25, 0.6215, 0.0, 0.5749, 0.0, 0.5749, 0.25, 0.5749, 1.0, 0.6215, 1.0, 0.6215, 0.9998, 0.6215, 0.75, 0.5749, 0.75, 0.1357, 0.5031, 0.1357, 0.7469, 0.364, 0.7469, 0.364, 0.7469, 0.375, 0.75, 0.125, 0.75, 0.125, 0.5, 0.375, 0.0, 0.375, 0.25, 0.6221, 0.25, 0.6221, 0.2417, 0.6221, 0.0, 0.375, 0.25, 0.375, 0.5, 0.6221, 0.5, 0.6221, 0.25, 0.375, 0.5, 0.375, 0.75, 0.6221, 0.75, 0.6221, 0.7417, 0.6221, 0.5, 0.375, 0.75, 0.375, 1.0, 0.6221, 1.0, 0.6221, 0.75, 0.125, 0.5, 0.125, 0.75, 0.375, 0.75, 0.375, 0.5, 0.375, 0.0, 0.625, 0.0, 0.625, 0.25, 0.375, 0.25, 0.375, 0.25, 0.625, 0.25, 0.625, 0.5, 0.375, 0.5, 0.375, 0.5, 0.625, 0.5, 0.625, 0.75, 0.375, 0.75, 0.375, 0.75, 0.625, 0.75, 0.625, 1.0, 0.375, 1.0, 0.125, 0.5, 0.375, 0.5, 0.375, 0.75, 0.125, 0.75, 0.625, 0.5, 0.875, 0.5, 0.8636, 0.5114, 0.8636, 0.5032, 0.6364, 0.5032, 0.6364, 0.7386, 0.625, 0.75, 0.625, 0.75, 0.6364, 0.7386, 0.6364, 0.7468, 0.8636, 0.7468, 0.8636, 0.5114, 0.875, 0.5, 0.875, 0.75, 0.7188, 0.9053, 0.7188, 0.9626, 0.75, 0.9626, 0.75, 0.9026, 0.625, 0.9122, 0.625, 0.9626, 0.6562, 0.9626, 0.6562, 0.9102, 0.6562, 0.9102, 0.6562, 0.9626, 0.6875, 0.9626, 0.6875, 0.9078, 0.2188, 0.9, 0.2188, 0.9626, 0.25, 0.9626, 0.25, 0.9026, 0.7812, 0.9, 0.7812, 0.9626, 0.8125, 0.9626, 0.8125, 0.8975, 0.75, 0.9026, 0.75, 0.9626, 0.7812, 0.9626, 0.7812, 0.9, 0.8438, 0.8951, 0.8438, 0.9626, 0.875, 0.9626, 0.875, 0.8931, 0.0, 0.8891, 0.0, 0.9626, 0.03125, 0.9626, 0.03125, 0.8894, 0.4688, 0.9159, 0.4688, 0.9626, 0.5, 0.9626, 0.5, 0.9162, 0.1562, 0.8951, 0.1562, 0.9626, 0.1875, 0.9626, 0.1875, 0.8975, 0.5, 0.9162, 0.5, 0.9626, 0.5312, 0.9626, 0.5312, 0.9159, 0.03125, 0.8894, 0.03125, 0.9626, 0.0625, 0.9626, 0.0625, 0.8901, 0.875, 0.8931, 0.875, 0.9626, 0.9062, 0.9626, 0.9062, 0.8914, 0.4062, 0.9139, 0.4062, 0.9626, 0.4375, 0.9626, 0.4375, 0.9152, 0.9062, 0.8914, 0.9062, 0.9626, 0.9375, 0.9626, 0.9375, 0.8901, 0.5938, 0.9139, 0.5938, 0.9626, 0.625, 0.9626, 0.625, 0.9122, 0.09375, 0.8914, 0.09375, 0.9626, 0.125, 0.9626, 0.125, 0.8931, 0.1875, 0.8975, 0.1875, 0.9626, 0.2188, 0.9626, 0.2188, 0.9, 0.5625, 0.9152, 0.5625, 0.9626, 0.5938, 0.9626, 0.5938, 0.9139, 0.375, 0.9122, 0.375, 0.9626, 0.4062, 0.9626, 0.4062, 0.9139, 0.3125, 0.9078, 0.3125, 0.9626, 0.3438, 0.9626, 0.3438, 0.9102, 0.9688, 0.8894, 0.9688, 0.9626, 1.0, 0.9626, 1.0, 0.8891, 0.8125, 0.8975, 0.8125, 0.9626, 0.8438, 0.9626, 0.8438, 0.8951, 0.25, 0.9026, 0.25, 0.9626, 0.2812, 0.9626, 0.2812, 0.9053, 0.6875, 0.9078, 0.6875, 0.9626, 0.7188, 0.9626, 0.7188, 0.9053, 0.4375, 0.9152, 0.4375, 0.9626, 0.4688, 0.9626, 0.4688, 0.9159, 0.375, 1.0, 0.4251, 0.9647, 0.4339, 0.9643, 0.4423, 0.9637, 0.4501, 0.9629, 0.457, 0.962, 0.4626, 0.9609, 0.4668, 0.9598, 0.4693, 0.9587, 0.4702, 0.9576, 0.4693, 0.9566, 0.4668, 0.9556, 0.4626, 0.9548, 0.457, 0.9542, 0.4501, 0.9537, 0.4423, 0.9534, 0.4339, 0.9534, 0.4251, 0.9535, 0.3854, 0.7924, 0.3876, 0.793, 0.3932, 0.7939, 0.4, 0.7948, 0.4078, 0.7955, 0.4163, 0.7961, 0.4251, 0.7965, 0.4339, 0.7966, 0.4423, 0.7966, 0.4501, 0.7963, 0.457, 0.7959, 0.4626, 0.7952, 0.4668, 0.7944, 0.4693, 0.7935, 0.4702, 0.7924, 0.4693, 0.7913, 0.4668, 0.7902, 0.4626, 0.7891, 0.457, 0.7881, 0.4501, 0.7872, 0.4423, 0.7864, 0.4339, 0.7858, 0.4251, 0.7854, 0.4163, 0.7852, 0.4078, 0.7852, 0.4, 0.7855, 0.3932, 0.786, 0.3876, 0.7867, 0.3842, 0.7874, 0.375, 0.75, 0.625, 0.75, 0.625, 1.0, 0.0625, 0.8901, 0.0625, 0.9626, 0.09375, 0.9626, 0.09375, 0.8914, 0.9375, 0.8901, 0.9375, 0.9626, 0.9688, 0.9626, 0.9688, 0.8894, 0.5312, 0.9159, 0.5312, 0.9626, 0.5625, 0.9626, 0.5625, 0.9152, 0.2812, 0.9053, 0.2812, 0.9626, 0.3125, 0.9626, 0.3125, 0.9078, 0.125, 0.8931, 0.125, 0.9626, 0.1562, 0.9626, 0.1562, 0.8951, 0.8545, 0.7384, 0.8334, 0.7431, 0.8333, 0.7428, 0.833, 0.7425, 0.8325, 0.7422, 0.8318, 0.7419, 0.831, 0.7418, 0.8301, 0.7416, 0.8292, 0.7415, 0.8281, 0.7415, 0.8271, 0.7415, 0.8262, 0.7416, 0.8253, 0.7418, 0.8245, 0.7419, 0.8238, 0.7422, 0.8233, 0.7425, 0.823, 0.7428, 0.8229, 0.7431, 0.6454, 0.7384, 0.3438, 0.9102, 0.3438, 0.9626, 0.375, 0.9626, 0.375, 0.9122, 0.7188, 0.9053, 0.7188, 0.9626, 0.75, 0.9626, 0.75, 0.9026, 0.625, 0.9122, 0.625, 0.9626, 0.6563, 0.9626, 0.6563, 0.9102, 0.6563, 0.9102, 0.6563, 0.9626, 0.6875, 0.9626, 0.6875, 0.9078, 0.2188, 0.9, 0.2188, 0.9626, 0.25, 0.9626, 0.25, 0.9026, 0.7813, 0.9, 0.7813, 0.9626, 0.8125, 0.9626, 0.8125, 0.8975, 0.75, 0.9026, 0.75, 0.9626, 0.7813, 0.9626, 0.7813, 0.9, 0.8438, 0.8951, 0.8438, 0.9626, 0.875, 0.9626, 0.875, 0.8931, 0.0, 0.8891, 0.0, 0.9626, 0.03125, 0.9626, 0.03125, 0.8894, 0.4688, 0.9159, 0.4688, 0.9626, 0.5, 0.9626, 0.5, 0.9162, 0.1562, 0.8951, 0.1562, 0.9626, 0.1875, 0.9626, 0.1875, 0.8975, 0.5, 0.9162, 0.5, 0.9626, 0.5312, 0.9626, 0.5312, 0.9159, 0.03125, 0.8894, 0.03125, 0.9626, 0.0625, 0.9626, 0.0625, 0.8901, 0.875, 0.8931, 0.875, 0.9626, 0.9063, 0.9626, 0.9063, 0.8914, 0.4062, 0.9139, 0.4062, 0.9626, 0.4375, 0.9626, 0.4375, 0.9152, 0.9063, 0.8914, 0.9063, 0.9626, 0.9375, 0.9626, 0.9375, 0.8901, 0.9314, 0.8904, 0.5938, 0.9139, 0.5938, 0.9626, 0.625, 0.9626, 0.625, 0.9122, 0.09375, 0.8914, 0.09375, 0.9626, 0.125, 0.9626, 0.125, 0.8931, 0.1875, 0.8975, 0.1875, 0.9626, 0.2188, 0.9626, 0.2188, 0.9, 0.5625, 0.9152, 0.5625, 0.9626, 0.5938, 0.9626, 0.5938, 0.9139, 0.375, 0.9122, 0.375, 0.9626, 0.4062, 0.9626, 0.4062, 0.9139, 0.3125, 0.9078, 0.3125, 0.9626, 0.3438, 0.9626, 0.3438, 0.9102, 0.9688, 0.8894, 0.9688, 0.9626, 1.0, 0.9626, 1.0, 0.8891, 0.8125, 0.8975, 0.8125, 0.9626, 0.8438, 0.9626, 0.8438, 0.8951, 0.25, 0.9026, 0.25, 0.9626, 0.2812, 0.9626, 0.2812, 0.9053, 0.6875, 0.9078, 0.6875, 0.9626, 0.7188, 0.9626, 0.7188, 0.9053, 0.4375, 0.9152, 0.4375, 0.9626, 0.4688, 0.9626, 0.4688, 0.9159, 0.0625, 0.8901, 0.0625, 0.9626, 0.09375, 0.9626, 0.09375, 0.8914, 0.07778, 0.8908, 0.2812, 0.9053, 0.2812, 0.9626, 0.3125, 0.9626, 0.3125, 0.9078, 0.9375, 0.8901, 0.9375, 0.9626, 0.9688, 0.9626, 0.9688, 0.8894, 0.5312, 0.9159, 0.5312, 0.9626, 0.5625, 0.9626, 0.5625, 0.9152, 0.125, 0.8931, 0.125, 0.9626, 0.1562, 0.9626, 0.1562, 0.8951, 0.8229, 0.7431, 0.6772, 0.7431, 0.6771, 0.7428, 0.6768, 0.7425, 0.6763, 0.7422, 0.6756, 0.7419, 0.6749, 0.7418, 0.674, 0.7416, 0.673, 0.7415, 0.672, 0.7415, 0.6709, 0.7415, 0.67, 0.7416, 0.6691, 0.7418, 0.6683, 0.7419, 0.6676, 0.7422, 0.6671, 0.7425, 0.6669, 0.7428, 0.6668, 0.7431, 0.6454, 0.7384, 0.3438, 0.9102, 0.3438, 0.9626, 0.375, 0.9626, 0.375, 0.9122])
me_cube_006.use_remesh_fix_poles = True
me_cube_006.use_remesh_preserve_attributes = False
me_cube_006.use_mirror_vertex_groups = False
me_cube_006.update()
me_cube_007 = bpy.data.meshes.new('Cube.007')
me_cube_007.from_pydata([(-0.9158, -1.0, -1.0), (-1.0, -1.0, 1.0), (-0.9158, 1.0, -1.0), (-1.0, 1.0, 1.0), (0.9177, -1.0, -1.0), (1.0, -1.0, 1.0), (0.9177, 1.0, -1.0), (1.0, 1.0, 1.0)], [], [(0, 1, 3, 2), (2, 3, 7, 6), (6, 7, 5, 4), (4, 5, 1, 0), (2, 6, 4, 0), (7, 3, 1, 5)])
_uv = me_cube_007.uv_layers.new(name='UVMap')
_uv.uv.foreach_set('vector', [0.375, 0.0, 0.625, 0.0, 0.625, 0.25, 0.375, 0.25, 0.375, 0.25, 0.625, 0.25, 0.625, 0.5, 0.375, 0.5, 0.375, 0.5, 0.625, 0.5, 0.625, 0.75, 0.375, 0.75, 0.375, 0.75, 0.625, 0.75, 0.625, 1.0, 0.375, 1.0, 0.125, 0.5, 0.375, 0.5, 0.375, 0.75, 0.125, 0.75, 0.625, 0.5, 0.875, 0.5, 0.875, 0.75, 0.625, 0.75])
me_cube_007.use_remesh_fix_poles = True
me_cube_007.use_remesh_preserve_attributes = False
me_cube_007.use_mirror_vertex_groups = False
me_cube_007.update()
me_cylinder = bpy.data.meshes.new('Cylinder')
me_cylinder.from_pydata([(0.0, 1.0, -1.0), (0.0, 1.0, 1.0), (0.1951, 0.9808, -1.0), (0.1951, 0.9808, 1.0), (0.3827, 0.9239, -1.0), (0.3827, 0.9239, 1.0), (0.5556, 0.8315, -1.0), (0.5556, 0.8315, 1.0), (0.7071, 0.7071, -1.0), (0.7071, 0.7071, 1.0), (0.8315, 0.5556, -1.0), (0.8315, 0.5556, 1.0), (0.9239, 0.3827, -1.0), (0.9239, 0.3827, 1.0), (0.9808, 0.1951, -1.0), (0.9808, 0.1951, 1.0), (1.0, 7.55e-08, -1.0), (1.0, 7.55e-08, 1.0), (0.9808, -0.1951, -1.0), (0.9808, -0.1951, 1.0), (0.9239, -0.3827, -1.0), (0.9239, -0.3827, 1.0), (0.8315, -0.5556, -1.0), (0.8315, -0.5556, 1.0), (0.7071, -0.7071, -1.0), (0.7071, -0.7071, 1.0), (0.5556, -0.8315, -1.0), (0.5556, -0.8315, 1.0), (0.3827, -0.9239, -1.0), (0.3827, -0.9239, 1.0), (0.1951, -0.9808, -1.0), (0.1951, -0.9808, 1.0), (-3.258e-07, -1.0, -1.0), (-3.258e-07, -1.0, 1.0), (-0.1951, -0.9808, -1.0), (-0.1951, -0.9808, 1.0), (-0.3827, -0.9239, -1.0), (-0.3827, -0.9239, 1.0), (-0.5556, -0.8315, -1.0), (-0.5556, -0.8315, 1.0), (-0.7071, -0.7071, -1.0), (-0.7071, -0.7071, 1.0), (-0.8315, -0.5556, -1.0), (-0.8315, -0.5556, 1.0), (-0.9239, -0.3827, -1.0), (-0.9239, -0.3827, 1.0), (-0.9808, -0.1951, -1.0), (-0.9808, -0.1951, 1.0), (-1.0, 9.656e-07, -1.0), (-1.0, 9.656e-07, 1.0), (-0.9808, 0.1951, -1.0), (-0.9808, 0.1951, 1.0), (-0.9239, 0.3827, -1.0), (-0.9239, 0.3827, 1.0), (-0.8315, 0.5556, -1.0), (-0.8315, 0.5556, 1.0), (-0.7071, 0.7071, -1.0), (-0.7071, 0.7071, 1.0), (-0.5556, 0.8315, -1.0), (-0.5556, 0.8315, 1.0), (-0.3827, 0.9239, -1.0), (-0.3827, 0.9239, 1.0), (-0.1951, 0.9808, -1.0), (-0.1951, 0.9808, 1.0)], [], [(0, 1, 3, 2), (2, 3, 5, 4), (4, 5, 7, 6), (6, 7, 9, 8), (8, 9, 11, 10), (10, 11, 13, 12), (12, 13, 15, 14), (14, 15, 17, 16), (16, 17, 19, 18), (18, 19, 21, 20), (20, 21, 23, 22), (22, 23, 25, 24), (24, 25, 27, 26), (26, 27, 29, 28), (28, 29, 31, 30), (30, 31, 33, 32), (32, 33, 35, 34), (34, 35, 37, 36), (36, 37, 39, 38), (38, 39, 41, 40), (40, 41, 43, 42), (42, 43, 45, 44), (44, 45, 47, 46), (46, 47, 49, 48), (48, 49, 51, 50), (50, 51, 53, 52), (52, 53, 55, 54), (54, 55, 57, 56), (56, 57, 59, 58), (58, 59, 61, 60), (3, 1, 63, 61, 59, 57, 55, 53, 51, 49, 47, 45, 43, 41, 39, 37, 35, 33, 31, 29, 27, 25, 23, 21, 19, 17, 15, 13, 11, 9, 7, 5), (60, 61, 63, 62), (62, 63, 1, 0), (0, 2, 4, 6, 8, 10, 12, 14, 16, 18, 20, 22, 24, 26, 28, 30, 32, 34, 36, 38, 40, 42, 44, 46, 48, 50, 52, 54, 56, 58, 60, 62)])
_uv = me_cylinder.uv_layers.new(name='UVMap')
_uv.uv.foreach_set('vector', [1.0, 0.5, 1.0, 1.0, 0.9688, 1.0, 0.9688, 0.5, 0.9688, 0.5, 0.9688, 1.0, 0.9375, 1.0, 0.9375, 0.5, 0.9375, 0.5, 0.9375, 1.0, 0.9062, 1.0, 0.9062, 0.5, 0.9062, 0.5, 0.9062, 1.0, 0.875, 1.0, 0.875, 0.5, 0.875, 0.5, 0.875, 1.0, 0.8438, 1.0, 0.8438, 0.5, 0.8438, 0.5, 0.8438, 1.0, 0.8125, 1.0, 0.8125, 0.5, 0.8125, 0.5, 0.8125, 1.0, 0.7812, 1.0, 0.7812, 0.5, 0.7812, 0.5, 0.7812, 1.0, 0.75, 1.0, 0.75, 0.5, 0.75, 0.5, 0.75, 1.0, 0.7188, 1.0, 0.7188, 0.5, 0.7188, 0.5, 0.7188, 1.0, 0.6875, 1.0, 0.6875, 0.5, 0.6875, 0.5, 0.6875, 1.0, 0.6562, 1.0, 0.6562, 0.5, 0.6562, 0.5, 0.6562, 1.0, 0.625, 1.0, 0.625, 0.5, 0.625, 0.5, 0.625, 1.0, 0.5938, 1.0, 0.5938, 0.5, 0.5938, 0.5, 0.5938, 1.0, 0.5625, 1.0, 0.5625, 0.5, 0.5625, 0.5, 0.5625, 1.0, 0.5312, 1.0, 0.5312, 0.5, 0.5312, 0.5, 0.5312, 1.0, 0.5, 1.0, 0.5, 0.5, 0.5, 0.5, 0.5, 1.0, 0.4688, 1.0, 0.4688, 0.5, 0.4688, 0.5, 0.4688, 1.0, 0.4375, 1.0, 0.4375, 0.5, 0.4375, 0.5, 0.4375, 1.0, 0.4062, 1.0, 0.4062, 0.5, 0.4062, 0.5, 0.4062, 1.0, 0.375, 1.0, 0.375, 0.5, 0.375, 0.5, 0.375, 1.0, 0.3438, 1.0, 0.3438, 0.5, 0.3438, 0.5, 0.3438, 1.0, 0.3125, 1.0, 0.3125, 0.5, 0.3125, 0.5, 0.3125, 1.0, 0.2812, 1.0, 0.2812, 0.5, 0.2812, 0.5, 0.2812, 1.0, 0.25, 1.0, 0.25, 0.5, 0.25, 0.5, 0.25, 1.0, 0.2188, 1.0, 0.2188, 0.5, 0.2188, 0.5, 0.2188, 1.0, 0.1875, 1.0, 0.1875, 0.5, 0.1875, 0.5, 0.1875, 1.0, 0.1562, 1.0, 0.1562, 0.5, 0.1562, 0.5, 0.1562, 1.0, 0.125, 1.0, 0.125, 0.5, 0.125, 0.5, 0.125, 1.0, 0.09375, 1.0, 0.09375, 0.5, 0.09375, 0.5, 0.09375, 1.0, 0.0625, 1.0, 0.0625, 0.5, 0.2968, 0.4854, 0.25, 0.49, 0.2032, 0.4854, 0.1582, 0.4717, 0.1167, 0.4496, 0.08029, 0.4197, 0.05045, 0.3833, 0.02827, 0.3418, 0.01461, 0.2968, 0.01, 0.25, 0.01461, 0.2032, 0.02827, 0.1582, 0.05045, 0.1167, 0.08029, 0.08029, 0.1167, 0.05045, 0.1582, 0.02827, 0.2032, 0.01461, 0.25, 0.01, 0.2968, 0.01461, 0.3418, 0.02827, 0.3833, 0.05045, 0.4197, 0.08029, 0.4496, 0.1167, 0.4717, 0.1582, 0.4854, 0.2032, 0.49, 0.25, 0.4854, 0.2968, 0.4717, 0.3418, 0.4496, 0.3833, 0.4197, 0.4197, 0.3833, 0.4496, 0.3418, 0.4717, 0.0625, 0.5, 0.0625, 1.0, 0.03125, 1.0, 0.03125, 0.5, 0.03125, 0.5, 0.03125, 1.0, 0.0, 1.0, 0.0, 0.5, 0.75, 0.49, 0.7968, 0.4854, 0.8418, 0.4717, 0.8833, 0.4496, 0.9197, 0.4197, 0.9496, 0.3833, 0.9717, 0.3418, 0.9854, 0.2968, 0.99, 0.25, 0.9854, 0.2032, 0.9717, 0.1582, 0.9496, 0.1167, 0.9197, 0.08029, 0.8833, 0.05045, 0.8418, 0.02827, 0.7968, 0.01461, 0.75, 0.01, 0.7032, 0.01461, 0.6582, 0.02827, 0.6167, 0.05045, 0.5803, 0.08029, 0.5504, 0.1167, 0.5283, 0.1582, 0.5146, 0.2032, 0.51, 0.25, 0.5146, 0.2968, 0.5283, 0.3418, 0.5504, 0.3833, 0.5803, 0.4197, 0.6167, 0.4496, 0.6582, 0.4717, 0.7032, 0.4854])
me_cylinder.use_remesh_fix_poles = True
me_cylinder.use_remesh_preserve_attributes = False
me_cylinder.use_mirror_vertex_groups = False
me_cylinder.update()
me_cylinder_003 = bpy.data.meshes.new('Cylinder.003')
me_cylinder_003.from_pydata([(0.0, 1.0, -1.0), (0.0, 1.0, 1.0), (0.1951, 0.9808, -1.0), (0.1951, 0.9808, 1.0), (0.3827, 0.9239, -1.0), (0.3827, 0.9239, 1.0), (0.5556, 0.8315, -1.0), (0.5556, 0.8315, 1.0), (0.7071, 0.7071, -1.0), (0.7071, 0.7071, 1.0), (0.8315, 0.5556, -1.0), (0.8315, 0.5556, 1.0), (0.9239, 0.3827, -1.0), (0.9239, 0.3827, 1.0), (0.9808, 0.1951, -1.0), (0.9808, 0.1951, 1.0), (1.0, 7.55e-08, -1.0), (1.0, 7.55e-08, 1.0), (0.9808, -0.1951, -1.0), (0.9808, -0.1951, 1.0), (0.9239, -0.3827, -1.0), (0.9239, -0.3827, 1.0), (0.8315, -0.5556, -1.0), (0.8315, -0.5556, 1.0), (0.7071, -0.7071, -1.0), (0.7071, -0.7071, 1.0), (0.5556, -0.8315, -1.0), (0.5556, -0.8315, 1.0), (0.3827, -0.9239, -1.0), (0.3827, -0.9239, 1.0), (0.1951, -0.9808, -1.0), (0.1951, -0.9808, 1.0), (-3.258e-07, -1.0, -1.0), (-3.258e-07, -1.0, 1.0), (-0.1951, -0.9808, -1.0), (-0.1951, -0.9808, 1.0), (-0.3827, -0.9239, -1.0), (-0.3827, -0.9239, 1.0), (-0.5556, -0.8315, -1.0), (-0.5556, -0.8315, 1.0), (-0.7071, -0.7071, -1.0), (-0.7071, -0.7071, 1.0), (-0.8315, -0.5556, -1.0), (-0.8315, -0.5556, 1.0), (-0.9239, -0.3827, -1.0), (-0.9239, -0.3827, 1.0), (-0.9808, -0.1951, -1.0), (-0.9808, -0.1951, 1.0), (-1.0, 9.656e-07, -1.0), (-1.0, 9.656e-07, 1.0), (-0.9808, 0.1951, -1.0), (-0.9808, 0.1951, 1.0), (-0.9239, 0.3827, -1.0), (-0.9239, 0.3827, 1.0), (-0.8315, 0.5556, -1.0), (-0.8315, 0.5556, 1.0), (-0.7071, 0.7071, -1.0), (-0.7071, 0.7071, 1.0), (-0.5556, 0.8315, -1.0), (-0.5556, 0.8315, 1.0), (-0.3827, 0.9239, -1.0), (-0.3827, 0.9239, 1.0), (-0.1951, 0.9808, -1.0), (-0.1951, 0.9808, 1.0)], [], [(0, 1, 3, 2), (2, 3, 5, 4), (4, 5, 7, 6), (6, 7, 9, 8), (8, 9, 11, 10), (10, 11, 13, 12), (12, 13, 15, 14), (14, 15, 17, 16), (16, 17, 19, 18), (18, 19, 21, 20), (20, 21, 23, 22), (22, 23, 25, 24), (24, 25, 27, 26), (26, 27, 29, 28), (28, 29, 31, 30), (30, 31, 33, 32), (32, 33, 35, 34), (34, 35, 37, 36), (36, 37, 39, 38), (38, 39, 41, 40), (40, 41, 43, 42), (42, 43, 45, 44), (44, 45, 47, 46), (46, 47, 49, 48), (48, 49, 51, 50), (50, 51, 53, 52), (52, 53, 55, 54), (54, 55, 57, 56), (56, 57, 59, 58), (58, 59, 61, 60), (3, 1, 63, 61, 59, 57, 55, 53, 51, 49, 47, 45, 43, 41, 39, 37, 35, 33, 31, 29, 27, 25, 23, 21, 19, 17, 15, 13, 11, 9, 7, 5), (60, 61, 63, 62), (62, 63, 1, 0), (0, 2, 4, 6, 8, 10, 12, 14, 16, 18, 20, 22, 24, 26, 28, 30, 32, 34, 36, 38, 40, 42, 44, 46, 48, 50, 52, 54, 56, 58, 60, 62)])
_uv = me_cylinder_003.uv_layers.new(name='UVMap')
_uv.uv.foreach_set('vector', [1.0, 0.5, 1.0, 1.0, 0.9688, 1.0, 0.9688, 0.5, 0.9688, 0.5, 0.9688, 1.0, 0.9375, 1.0, 0.9375, 0.5, 0.9375, 0.5, 0.9375, 1.0, 0.9062, 1.0, 0.9062, 0.5, 0.9062, 0.5, 0.9062, 1.0, 0.875, 1.0, 0.875, 0.5, 0.875, 0.5, 0.875, 1.0, 0.8438, 1.0, 0.8438, 0.5, 0.8438, 0.5, 0.8438, 1.0, 0.8125, 1.0, 0.8125, 0.5, 0.8125, 0.5, 0.8125, 1.0, 0.7812, 1.0, 0.7812, 0.5, 0.7812, 0.5, 0.7812, 1.0, 0.75, 1.0, 0.75, 0.5, 0.75, 0.5, 0.75, 1.0, 0.7188, 1.0, 0.7188, 0.5, 0.7188, 0.5, 0.7188, 1.0, 0.6875, 1.0, 0.6875, 0.5, 0.6875, 0.5, 0.6875, 1.0, 0.6562, 1.0, 0.6562, 0.5, 0.6562, 0.5, 0.6562, 1.0, 0.625, 1.0, 0.625, 0.5, 0.625, 0.5, 0.625, 1.0, 0.5938, 1.0, 0.5938, 0.5, 0.5938, 0.5, 0.5938, 1.0, 0.5625, 1.0, 0.5625, 0.5, 0.5625, 0.5, 0.5625, 1.0, 0.5312, 1.0, 0.5312, 0.5, 0.5312, 0.5, 0.5312, 1.0, 0.5, 1.0, 0.5, 0.5, 0.5, 0.5, 0.5, 1.0, 0.4688, 1.0, 0.4688, 0.5, 0.4688, 0.5, 0.4688, 1.0, 0.4375, 1.0, 0.4375, 0.5, 0.4375, 0.5, 0.4375, 1.0, 0.4062, 1.0, 0.4062, 0.5, 0.4062, 0.5, 0.4062, 1.0, 0.375, 1.0, 0.375, 0.5, 0.375, 0.5, 0.375, 1.0, 0.3438, 1.0, 0.3438, 0.5, 0.3438, 0.5, 0.3438, 1.0, 0.3125, 1.0, 0.3125, 0.5, 0.3125, 0.5, 0.3125, 1.0, 0.2812, 1.0, 0.2812, 0.5, 0.2812, 0.5, 0.2812, 1.0, 0.25, 1.0, 0.25, 0.5, 0.25, 0.5, 0.25, 1.0, 0.2188, 1.0, 0.2188, 0.5, 0.2188, 0.5, 0.2188, 1.0, 0.1875, 1.0, 0.1875, 0.5, 0.1875, 0.5, 0.1875, 1.0, 0.1562, 1.0, 0.1562, 0.5, 0.1562, 0.5, 0.1562, 1.0, 0.125, 1.0, 0.125, 0.5, 0.125, 0.5, 0.125, 1.0, 0.09375, 1.0, 0.09375, 0.5, 0.09375, 0.5, 0.09375, 1.0, 0.0625, 1.0, 0.0625, 0.5, 0.2968, 0.4854, 0.25, 0.49, 0.2032, 0.4854, 0.1582, 0.4717, 0.1167, 0.4496, 0.08029, 0.4197, 0.05045, 0.3833, 0.02827, 0.3418, 0.01461, 0.2968, 0.01, 0.25, 0.01461, 0.2032, 0.02827, 0.1582, 0.05045, 0.1167, 0.08029, 0.08029, 0.1167, 0.05045, 0.1582, 0.02827, 0.2032, 0.01461, 0.25, 0.01, 0.2968, 0.01461, 0.3418, 0.02827, 0.3833, 0.05045, 0.4197, 0.08029, 0.4496, 0.1167, 0.4717, 0.1582, 0.4854, 0.2032, 0.49, 0.25, 0.4854, 0.2968, 0.4717, 0.3418, 0.4496, 0.3833, 0.4197, 0.4197, 0.3833, 0.4496, 0.3418, 0.4717, 0.0625, 0.5, 0.0625, 1.0, 0.03125, 1.0, 0.03125, 0.5, 0.03125, 0.5, 0.03125, 1.0, 0.0, 1.0, 0.0, 0.5, 0.75, 0.49, 0.7968, 0.4854, 0.8418, 0.4717, 0.8833, 0.4496, 0.9197, 0.4197, 0.9496, 0.3833, 0.9717, 0.3418, 0.9854, 0.2968, 0.99, 0.25, 0.9854, 0.2032, 0.9717, 0.1582, 0.9496, 0.1167, 0.9197, 0.08029, 0.8833, 0.05045, 0.8418, 0.02827, 0.7968, 0.01461, 0.75, 0.01, 0.7032, 0.01461, 0.6582, 0.02827, 0.6167, 0.05045, 0.5803, 0.08029, 0.5504, 0.1167, 0.5283, 0.1582, 0.5146, 0.2032, 0.51, 0.25, 0.5146, 0.2968, 0.5283, 0.3418, 0.5504, 0.3833, 0.5803, 0.4197, 0.6167, 0.4496, 0.6582, 0.4717, 0.7032, 0.4854])
me_cylinder_003.use_remesh_fix_poles = True
me_cylinder_003.use_remesh_preserve_attributes = False
me_cylinder_003.use_mirror_vertex_groups = False
me_cylinder_003.update()

# ---- objects
ob_inner = bpy.data.objects.new('inner', me_cube_001)
ob_lid = bpy.data.objects.new('lid', me_cube_004)
ob_case_positive = bpy.data.objects.new('case_positive', me_cube_006)
ob_lid_negative_001 = bpy.data.objects.new('lid_negative.001', me_cube_007)
ob_hole1 = bpy.data.objects.new('hole1', me_cylinder)
ob_hole2 = bpy.data.objects.new('hole2', me_cylinder_003)

# ---- transforms, parenting, visibility, modifiers, constraints
ob_inner.location = (0.0, 0.0, 1.365)
ob_inner.scale = (20.1, 75.1, 16.1)
ob_inner.lineart.crease_threshold = 0.0
ob_lid.location = (0.0, 0.0, 14.59)
ob_lid.scale = (25.5, 78.0, 3.5)
ob_lid.lineart.crease_threshold = 0.0
ob_case_positive.location = (0.01, 0.01, 14.01)
ob_case_positive.scale = (24.01, 77.0, 3.0)
ob_case_positive.lineart.crease_threshold = 0.0
_m = ob_case_positive.modifiers.new('Boolean', 'BOOLEAN')
_m.object = ob_hole1
_m.solver = 'FAST'
_m = ob_case_positive.modifiers.new('Boolean.001', 'BOOLEAN')
_m.object = ob_hole2
_m.solver = 'FAST'
ob_lid_negative_001.location = (0.0, -0.4977, 14.0)
ob_lid_negative_001.scale = (24.2, 77.6, 3.0)
ob_lid_negative_001.lineart.crease_threshold = 0.0
ob_hole1.location = (-22.92, -65.74, 6.242)
ob_hole1.rotation_euler = (0.0, 1.571, 0.0)
ob_hole1.scale = (4.0, 4.0, 10.0)
ob_hole1.lineart.crease_threshold = 0.0
ob_hole2.location = (-22.92, 67.8, 6.242)
ob_hole2.rotation_euler = (0.0, 1.571, 0.0)
ob_hole2.scale = (4.0, 4.0, 10.0)
ob_hole2.lineart.crease_threshold = 0.0

# ---- collection membership
col_collection.objects.link(ob_inner)
col_collection.objects.link(ob_lid)
col_collection.objects.link(ob_case_positive)
col_collection.objects.link(ob_lid_negative_001)
col_collection.objects.link(ob_hole1)
col_collection.objects.link(ob_hole2)

# ---- scene / render settings (as saved in the file)
scene.frame_start = 1; scene.frame_end = 250; scene.frame_set(1)
scene.render.engine = 'BLENDER_EEVEE_NEXT'
scene.cycles.use_denoising = False
scene.cycles.samples = 128
scene.cycles.sampling_pattern = 'TABULATED_SOBOL'
scene.cycles.use_adaptive_sampling = False
scene.cycles.use_light_tree = False
scene.view_settings.view_transform = 'Filmic'
bpy.context.view_layer.update()

# ---- added for rendering (the .blend has no active camera and no usable light): camera, sun
cam_auto = bpy.data.cameras.new('AutoCamera')
cam_auto.lens = 50.0
cam_auto.sensor_width = 36.0
cam_auto.clip_end = 2854.94
ob_auto_camera = bpy.data.objects.new('AutoCamera', cam_auto)
scene.collection.objects.link(ob_auto_camera)
ob_auto_camera.location = (158.966, -197.008, 130.687)
ob_auto_camera.rotation_euler = (1.09748, -7.21219e-08, 0.694738)
scene.camera = ob_auto_camera
light_auto_sun = bpy.data.lights.new('AutoSun', 'SUN')
light_auto_sun.energy = 3.0
light_auto_sun.angle = 0.0523599
ob_auto_sun = bpy.data.objects.new('AutoSun', light_auto_sun)
scene.collection.objects.link(ob_auto_sun)
ob_auto_sun.rotation_euler = (0.872665, 0.174533, 0.523599)
bpy.context.view_layer.update()
